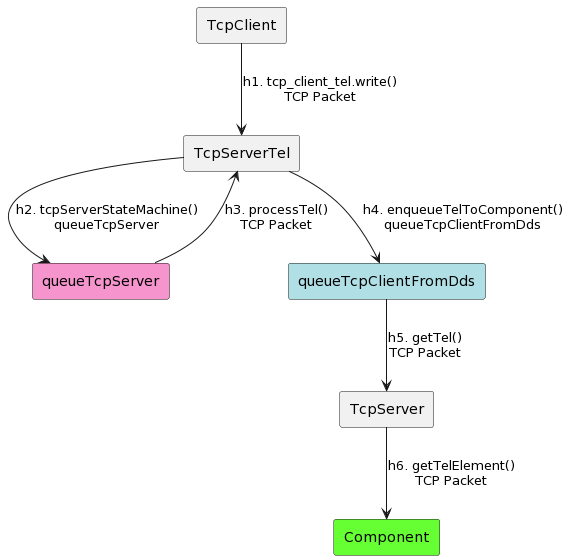

The diagram above was rendered by PlantUML. Its source (embedded in the PNG):
@startuml
skinparam linestyle ortho

rectangle TcpClient as TC
rectangle TcpServerTel as TST
rectangle TcpServer as TS
rectangle Component #66ff33

rectangle queueTcpServer as QTS #F694CE
rectangle queueTcpClientFromDds as QTCFD #b0e0e6

TC --> TST : h1. tcp_client_tel.write()\nTCP Packet
TST --> QTS : h2. tcpServerStateMachine()\nqueueTcpServer
QTS --> TST : h3. processTel()\nTCP Packet
TST --> QTCFD : h4. enqueueTelToComponent()\nqueueTcpClientFromDds
QTCFD --> TS : h5. getTel()\nTCP Packet
TS --> Component : h6. getTelElement()\nTCP Packet
@enduml